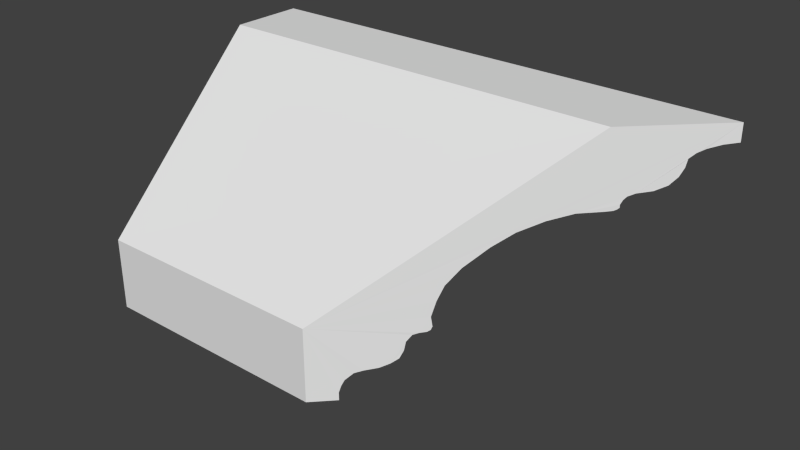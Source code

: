 # Source: list_old_ceiling_edge.blend  (saved by Blender 2.73.0; exported with 4.5.12 LTS)
import bpy
from mathutils import Matrix  # noqa: F401  (used for matrix-valued properties, if any)

bpy.ops.wm.read_factory_settings(use_empty=True)
scene = bpy.context.scene
scene.name = 'Scene'

# ---- collections
col_collection_1 = bpy.data.collections.new('Collection 1'); scene.collection.children.link(col_collection_1)

# ---- world
world_world = bpy.data.worlds.new('World'); scene.world = world_world
world_world.color = (0.05088, 0.05088, 0.05088)
world_world.use_sun_shadow = False
world_world.sun_shadow_jitter_overblur = 0.0
world_world.cycles.sampling_method = 'MANUAL'
world_world.cycles.sample_map_resolution = 256

# ---- meshes
me_plane = bpy.data.meshes.new('Plane')
me_plane.from_pydata([(6.505, -5.293e-05, 0.0002251), (9.329, -5.293e-05, 0.000225), (7.153e-05, 6.524, 0.0002256), (7.153e-05, 9.353, 0.0002257), (0.6516, 9.353, 0.0002257), (0.702, 8.983, 0.0002257), (0.8195, 8.647, 0.0002257), (0.9454, 8.429, 0.0002257), (1.13, 8.269, 0.0002256), (1.424, 8.219, 0.0002256), (1.718, 8.11, 0.0002256), (1.995, 7.908, 0.0002256), (2.163, 7.589, 0.0002256), (2.221, 7.212, 0.0002256), (2.314, 7.027, 0.0002255), (2.431, 6.943, 0.0002255), (2.582, 6.884, 0.0002255), (2.683, 6.884, 0.0002255), (2.742, 6.834, 0.0002255), (2.784, 6.75, 0.0002255), (2.801, 6.574, 0.0002255), (2.826, 5.936, 0.0002255), (3.044, 5.298, 0.0002255), (3.397, 4.66, 0.0002255), (3.867, 4.122, 0.0002254), (4.555, 3.51, 0.0002254), (5.16, 3.14, 0.0002253), (5.714, 2.964, 0.0002253), (6.284, 2.846, 0.0002252), (6.645, 2.888, 0.0002252), (6.771, 2.846, 0.0002252), (6.838, 2.762, 0.0002252), (6.864, 2.586, 0.0002252), (6.931, 2.435, 0.0002252), (7.174, 2.292, 0.0002252), (7.502, 2.25, 0.0002252), (7.795, 2.141, 0.0002251), (7.98, 1.94, 0.0002251), (8.123, 1.679, 0.0002251), (8.198, 1.327, 0.0002251), (8.282, 1.109, 0.0002251), (8.534, 0.8988, 0.0002251), (8.761, 0.8148, 0.0002251), (9.013, 0.7561, 0.000225), (9.315, 0.7561, 0.0002253), (6.505, -0.01795, 9.99), (9.329, -0.01795, 9.99), (7.153e-05, 6.532, 17.05), (7.2e-05, 9.371, 20.11), (0.6516, 9.371, 20.11), (0.702, 9.0, 19.71), (0.8195, 8.663, 19.34), (0.9454, 8.443, 19.11), (1.13, 8.283, 18.93), (1.424, 8.233, 18.88), (1.718, 8.123, 18.76), (1.995, 7.921, 18.54), (2.163, 7.601, 18.2), (2.221, 7.221, 17.79), (2.314, 7.036, 17.59), (2.431, 6.952, 17.5), (2.582, 6.893, 17.44), (2.683, 6.893, 17.44), (2.742, 6.842, 17.38), (2.784, 6.758, 17.29), (2.801, 6.581, 17.1), (2.826, 5.941, 16.41), (3.044, 5.3, 15.72), (3.397, 4.66, 15.03), (3.867, 4.12, 14.45), (4.555, 3.505, 13.79), (5.16, 3.134, 13.39), (5.714, 2.957, 13.2), (6.284, 2.839, 13.07), (6.645, 2.882, 13.11), (6.771, 2.839, 13.07), (6.838, 2.755, 12.98), (6.864, 2.578, 12.79), (6.931, 2.426, 12.62), (7.174, 2.283, 12.47), (7.502, 2.241, 12.42), (7.795, 2.132, 12.31), (7.98, 1.929, 12.09), (8.123, 1.668, 11.81), (8.198, 1.314, 11.43), (8.282, 1.095, 11.19), (8.534, 0.8844, 10.96), (8.761, 0.8001, 10.87), (9.013, 0.7411, 10.81), (9.315, 0.7411, 10.81)], [], [(2, 3, 4, 5, 6, 7, 8, 9, 10, 11, 12, 13, 14, 15, 16, 17, 18, 19, 20, 21, 22, 23, 24, 25, 26, 27, 28, 29, 30, 31, 32, 33, 34, 35, 36, 37, 38, 39, 40, 41, 42, 43, 44, 1, 0), (47, 45, 46, 89, 88, 87, 86, 85, 84, 83, 82, 81, 80, 79, 78, 77, 76, 75, 74, 73, 72, 71, 70, 69, 68, 67, 66, 65, 64, 63, 62, 61, 60, 59, 58, 57, 56, 55, 54, 53, 52, 51, 50, 49, 48), (29, 74, 75, 30), (12, 57, 58, 13), (36, 81, 82, 37), (3, 48, 49, 4), (19, 64, 65, 20), (43, 88, 89, 44), (9, 54, 55, 10), (26, 71, 72, 27), (16, 61, 62, 17), (33, 78, 79, 34), (40, 85, 86, 41), (6, 51, 52, 7), (23, 68, 69, 24), (13, 58, 59, 14), (30, 75, 76, 31), (37, 82, 83, 38), (2, 47, 48, 3), (20, 65, 66, 21), (27, 72, 73, 28), (10, 55, 56, 11), (34, 79, 80, 35), (0, 45, 47, 2), (17, 62, 63, 18), (41, 86, 87, 42), (7, 52, 53, 8), (24, 69, 70, 25), (14, 59, 60, 15), (31, 76, 77, 32), (38, 83, 84, 39), (4, 49, 50, 5), (21, 66, 67, 22), (44, 89, 46, 1), (11, 56, 57, 12), (28, 73, 74, 29), (35, 80, 81, 36), (18, 63, 64, 19), (1, 46, 45, 0), (42, 87, 88, 43), (25, 70, 71, 26), (8, 53, 54, 9), (15, 60, 61, 16), (32, 77, 78, 33), (39, 84, 85, 40), (5, 50, 51, 6), (22, 67, 68, 23)])
_uv = me_plane.uv_layers.new(name='UVMap')
_uv.uv.foreach_set('vector', [0.1525, 0.4922, 0.1328, 0.4728, 0.1374, 0.4682, 0.1403, 0.4704, 0.1435, 0.4719, 0.1458, 0.4725, 0.1482, 0.4723, 0.1506, 0.4706, 0.1534, 0.4691, 0.1567, 0.4677, 0.1595, 0.4656, 0.163, 0.4644, 0.1648, 0.4634, 0.1657, 0.4623, 0.1663, 0.4608, 0.1663, 0.4599, 0.1668, 0.4593, 0.1677, 0.4589, 0.1694, 0.4588, 0.1756, 0.4589, 0.1819, 0.457, 0.1888, 0.455, 0.1957, 0.4546, 0.2047, 0.4552, 0.2114, 0.4568, 0.2168, 0.4585, 0.2224, 0.4596, 0.2259, 0.4591, 0.2272, 0.4595, 0.2278, 0.4604, 0.2281, 0.4621, 0.2287, 0.4635, 0.2311, 0.4649, 0.234, 0.4663, 0.2364, 0.4682, 0.2416, 0.4684, 0.2446, 0.4693, 0.2477, 0.4713, 0.2498, 0.4723, 0.2531, 0.472, 0.2553, 0.471, 0.2575, 0.4696, 0.2597, 0.4675, 0.2646, 0.4723, 0.2445, 0.4922, 0.02029, 0.4546, 0.1125, 0.4546, 0.1327, 0.4746, 0.1277, 0.4794, 0.1256, 0.4772, 0.1233, 0.4759, 0.1211, 0.4749, 0.1178, 0.4746, 0.1157, 0.4755, 0.1127, 0.4775, 0.1098, 0.4785, 0.1068, 0.4793, 0.1046, 0.4811, 0.1018, 0.4824, 0.09957, 0.4837, 0.09894, 0.4851, 0.0987, 0.4867, 0.09808, 0.4875, 0.09691, 0.4879, 0.09359, 0.4875, 0.08831, 0.4885, 0.08319, 0.4901, 0.07685, 0.4917, 0.06836, 0.4922, 0.06179, 0.4918, 0.05532, 0.49, 0.05049, 0.4886, 0.04573, 0.4887, 0.04441, 0.4886, 0.04377, 0.4883, 0.04338, 0.4879, 0.04334, 0.4871, 0.04285, 0.486, 0.04218, 0.4852, 0.03742, 0.483, 0.03406, 0.4819, 0.03138, 0.48, 0.02181, 0.4784, 0.01837, 0.4769, 0.01594, 0.4751, 0.01349, 0.4749, 0.01104, 0.4756, 0.007813, 0.4771, 0.004814, 0.4794, 9.138e-05, 0.4746, 0.1262, 0.001752, 0.1262, 0.4533, 0.1183, 0.4534, 0.1183, 0.001821, 0.2602, 0.0006816, 0.2602, 0.4523, 0.2523, 0.4523, 0.2523, 0.0007471, 0.07102, 0.002225, 0.07103, 0.4538, 0.06314, 0.4539, 0.06314, 0.002292, 0.3311, 9.138e-05, 0.3311, 0.4517, 0.3232, 0.4517, 0.3232, 0.0001501, 0.205, 0.001157, 0.205, 0.4528, 0.1971, 0.4528, 0.1971, 0.001225, 0.01585, 0.002694, 0.01585, 0.4543, 0.007973, 0.4544, 0.007973, 0.00276, 0.2838, 0.0004831, 0.2838, 0.4521, 0.2759, 0.4521, 0.2759, 0.0005496, 0.1498, 0.001564, 0.1498, 0.4532, 0.142, 0.4532, 0.142, 0.001626, 0.2287, 0.0009514, 0.2287, 0.4525, 0.2208, 0.4526, 0.2208, 0.00102, 0.09467, 0.002026, 0.09467, 0.4536, 0.08679, 0.4537, 0.08679, 0.002092, 0.0395, 0.002493, 0.0395, 0.4541, 0.03162, 0.4542, 0.03162, 0.002559, 0.3075, 0.0002816, 0.3075, 0.4519, 0.2996, 0.4519, 0.2996, 0.0003489, 0.1735, 0.0014, 0.1735, 0.453, 0.1656, 0.4531, 0.1656, 0.001457, 0.2523, 0.0007471, 0.2523, 0.4523, 0.2444, 0.4524, 0.2444, 0.000815, 0.1183, 0.001821, 0.1183, 0.4534, 0.1104, 0.4535, 0.1104, 0.001889, 0.06314, 0.002292, 0.06314, 0.4539, 0.05526, 0.454, 0.05526, 0.002359, 0.3596, 9.143e-05, 0.3596, 0.9999, 0.3313, 0.9999, 0.3313, 9.138e-05, 0.1971, 0.001225, 0.1971, 0.4528, 0.1892, 0.4529, 0.1892, 0.001285, 0.142, 0.001626, 0.142, 0.4532, 0.1341, 0.4533, 0.1341, 0.001687, 0.2759, 0.0005496, 0.2759, 0.4521, 0.2681, 0.4522, 0.2681, 0.0006157, 0.08679, 0.002092, 0.08679, 0.4537, 0.07891, 0.4538, 0.07891, 0.002159, 0.4513, 9.165e-05, 0.4513, 0.9999, 0.3596, 0.9999, 0.3596, 9.143e-05, 0.2208, 0.00102, 0.2208, 0.4526, 0.2129, 0.4527, 0.2129, 0.001089, 0.03162, 0.002559, 0.03162, 0.4542, 0.02374, 0.4542, 0.02374, 0.002626, 0.2996, 0.0003489, 0.2996, 0.4519, 0.2917, 0.452, 0.2917, 0.0004163, 0.1656, 0.001457, 0.1656, 0.4531, 0.1577, 0.4531, 0.1577, 0.001507, 0.2444, 0.000815, 0.2444, 0.4524, 0.2365, 0.4525, 0.2365, 0.0008833, 0.1104, 0.001889, 0.1104, 0.4535, 0.1026, 0.4536, 0.1026, 0.001957, 0.05526, 0.002359, 0.05526, 0.454, 0.04738, 0.454, 0.04738, 0.002425, 0.3232, 0.0001501, 0.3232, 0.4517, 0.3154, 0.4518, 0.3154, 0.0002157, 0.1892, 0.001285, 0.1892, 0.4529, 0.1814, 0.4529, 0.1814, 0.001343, 0.007973, 0.00276, 0.007973, 0.4544, 9.139e-05, 0.4544, 9.138e-05, 0.002819, 0.2681, 0.0006157, 0.2681, 0.4522, 0.2602, 0.4523, 0.2602, 0.0006816, 0.1341, 0.001687, 0.1341, 0.4533, 0.1262, 0.4533, 0.1262, 0.001752, 0.07891, 0.002159, 0.07891, 0.4538, 0.07103, 0.4538, 0.07102, 0.002225, 0.2129, 0.001089, 0.2129, 0.4527, 0.205, 0.4528, 0.205, 0.001157, 0.4795, 9.17e-05, 0.4795, 0.9999, 0.4513, 0.9999, 0.4513, 9.165e-05, 0.02374, 0.002626, 0.02374, 0.4542, 0.01585, 0.4543, 0.01585, 0.002694, 0.1577, 0.001507, 0.1577, 0.4531, 0.1498, 0.4532, 0.1498, 0.001564, 0.2917, 0.0004163, 0.2917, 0.452, 0.2838, 0.4521, 0.2838, 0.0004831, 0.2365, 0.0008833, 0.2365, 0.4525, 0.2287, 0.4525, 0.2287, 0.0009514, 0.1026, 0.001957, 0.1026, 0.4536, 0.09467, 0.4536, 0.09467, 0.002026, 0.04738, 0.002425, 0.04738, 0.454, 0.0395, 0.4541, 0.0395, 0.002493, 0.3154, 0.0002157, 0.3154, 0.4518, 0.3075, 0.4519, 0.3075, 0.0002816, 0.1814, 0.001343, 0.1814, 0.4529, 0.1735, 0.453, 0.1735, 0.0014])
_uv.active_render = True
_uv = me_plane.uv_layers.new(name='UVMap.001')
_uv.uv.foreach_set('vector', [0.1535, 0.882, 0.2095, 0.866, 0.2226, 0.8698, 0.2163, 0.8721, 0.2119, 0.8747, 0.2101, 0.8767, 0.2106, 0.8786, 0.2153, 0.8806, 0.219, 0.8829, 0.2204, 0.8856, 0.2174, 0.8884, 0.2111, 0.8909, 0.2092, 0.8924, 0.2099, 0.8936, 0.2117, 0.8948, 0.2137, 0.8953, 0.2138, 0.896, 0.213, 0.8967, 0.2098, 0.8978, 0.1977, 0.9015, 0.1893, 0.9064, 0.1836, 0.912, 0.1822, 0.9177, 0.1836, 0.9251, 0.1882, 0.9307, 0.1956, 0.9348, 0.2045, 0.9388, 0.2124, 0.9406, 0.214, 0.9415, 0.2137, 0.9424, 0.2107, 0.9435, 0.209, 0.9448, 0.211, 0.947, 0.2166, 0.9491, 0.2202, 0.9514, 0.2198, 0.9536, 0.2175, 0.9559, 0.212, 0.9583, 0.2093, 0.96, 0.2101, 0.9626, 0.2129, 0.9644, 0.2167, 0.9662, 0.2226, 0.9679, 0.2093, 0.9719, 0.1538, 0.9557, 0.02813, 0.9558, 0.02845, 0.8821, 0.08395, 0.866, 0.09724, 0.8699, 0.0913, 0.8716, 0.08752, 0.8734, 0.08473, 0.8752, 0.08393, 0.8778, 0.08661, 0.8795, 0.0921, 0.8819, 0.09445, 0.8842, 0.09481, 0.8864, 0.0912, 0.8887, 0.0856, 0.8908, 0.08364, 0.893, 0.08531, 0.8943, 0.08831, 0.8954, 0.08865, 0.8963, 0.08701, 0.8972, 0.07908, 0.8991, 0.07019, 0.903, 0.06279, 0.9071, 0.05823, 0.9127, 0.05683, 0.9201, 0.05823, 0.9258, 0.06394, 0.9314, 0.07229, 0.9363, 0.08443, 0.94, 0.08759, 0.9411, 0.08843, 0.9419, 0.08827, 0.9425, 0.08629, 0.9431, 0.08449, 0.9442, 0.08384, 0.9454, 0.08568, 0.947, 0.09201, 0.9494, 0.09503, 0.9522, 0.09357, 0.9549, 0.08996, 0.9572, 0.08518, 0.9592, 0.08471, 0.9611, 0.08656, 0.9631, 0.0909, 0.9657, 0.09724, 0.9681, 0.08413, 0.9719, 0.8832, 0.5344, 0.02813, 0.5344, 0.02813, 0.5309, 0.8832, 0.5309, 0.8832, 0.7271, 0.02813, 0.7271, 0.02813, 0.7179, 0.8832, 0.7179, 0.8832, 0.4948, 0.02813, 0.4948, 0.02813, 0.4867, 0.8832, 0.4867, 0.8832, 0.8097, 0.02813, 0.8097, 0.02813, 0.7959, 0.8832, 0.7959, 0.8832, 0.6964, 0.02813, 0.6964, 0.02813, 0.6923, 0.8832, 0.6923, 0.8832, 0.4401, 0.02813, 0.4401, 0.02813, 0.4339, 0.8832, 0.4339, 0.8832, 0.7558, 0.02813, 0.7558, 0.02813, 0.7474, 0.8832, 0.7474, 0.8832, 0.5704, 0.02813, 0.5704, 0.02813, 0.5552, 0.8832, 0.5552, 0.8832, 0.7034, 0.02813, 0.7034, 0.02813, 0.7014, 0.8832, 0.7014, 0.8832, 0.5188, 0.02813, 0.5188, 0.02813, 0.5108, 0.8832, 0.5108, 0.8832, 0.4627, 0.02813, 0.4627, 0.02813, 0.453, 0.8832, 0.453, 0.8832, 0.7774, 0.02813, 0.7774, 0.02813, 0.7701, 0.8832, 0.7701, 0.8832, 0.6392, 0.02813, 0.6392, 0.02813, 0.618, 0.8832, 0.618, 0.8832, 0.7179, 0.02813, 0.7179, 0.02813, 0.712, 0.8832, 0.712, 0.8832, 0.5309, 0.02813, 0.5309, 0.02813, 0.5277, 0.8832, 0.5277, 0.8832, 0.4867, 0.02813, 0.4867, 0.02813, 0.4782, 0.8832, 0.4782, 0.8832, 0.08722, 0.02813, 0.08722, 0.02813, 0.02813, 0.8832, 0.02813, 0.8832, 0.6923, 0.02813, 0.6923, 0.02813, 0.6782, 0.8832, 0.6782, 0.8832, 0.5552, 0.02813, 0.5552, 0.02813, 0.5409, 0.8832, 0.5409, 0.8832, 0.7474, 0.02813, 0.7474, 0.02813, 0.7374, 0.8832, 0.7374, 0.8832, 0.5108, 0.02813, 0.5108, 0.02813, 0.5031, 0.8832, 0.5031, 0.8832, 0.3594, 0.02813, 0.3594, 0.02813, 0.08722, 0.8832, 0.08722, 0.8832, 0.7014, 0.02813, 0.7014, 0.02813, 0.6991, 0.8832, 0.6991, 0.8832, 0.453, 0.02813, 0.453, 0.02813, 0.4465, 0.8832, 0.4465, 0.8832, 0.7701, 0.02813, 0.7701, 0.02813, 0.7629, 0.8832, 0.7629, 0.8832, 0.618, 0.02813, 0.618, 0.02813, 0.5907, 0.8832, 0.5907, 0.8832, 0.712, 0.02813, 0.712, 0.02813, 0.7078, 0.8832, 0.7078, 0.8832, 0.5277, 0.02813, 0.5277, 0.02813, 0.5235, 0.8832, 0.5235, 0.8832, 0.4782, 0.02813, 0.4782, 0.02813, 0.4691, 0.8832, 0.4691, 0.8832, 0.7959, 0.02813, 0.7959, 0.02813, 0.787, 0.8832, 0.787, 0.8832, 0.6782, 0.02813, 0.6782, 0.02813, 0.66, 0.8832, 0.66, 0.8832, 0.4339, 0.02813, 0.4339, 0.02813, 0.419, 0.8832, 0.419, 0.8832, 0.7374, 0.02813, 0.7374, 0.02813, 0.7271, 0.8832, 0.7271, 0.8832, 0.5409, 0.02813, 0.5409, 0.02813, 0.5344, 0.8832, 0.5344, 0.8832, 0.5031, 0.02813, 0.5031, 0.02813, 0.4948, 0.8832, 0.4948, 0.8832, 0.6991, 0.02813, 0.6991, 0.02813, 0.6964, 0.8832, 0.6964, 0.8832, 0.419, 0.02813, 0.419, 0.02813, 0.3594, 0.8832, 0.3594, 0.8832, 0.4465, 0.02813, 0.4465, 0.02813, 0.4401, 0.8832, 0.4401, 0.8832, 0.5907, 0.02813, 0.5907, 0.02813, 0.5704, 0.8832, 0.5704, 0.8832, 0.7629, 0.02813, 0.7629, 0.02813, 0.7558, 0.8832, 0.7558, 0.8832, 0.7078, 0.02813, 0.7078, 0.02813, 0.7034, 0.8832, 0.7034, 0.8832, 0.5235, 0.02813, 0.5235, 0.02813, 0.5188, 0.8832, 0.5188, 0.8832, 0.4691, 0.02813, 0.4691, 0.02813, 0.4627, 0.8832, 0.4627, 0.8832, 0.787, 0.02813, 0.787, 0.02813, 0.7774, 0.8832, 0.7774, 0.8832, 0.66, 0.02813, 0.66, 0.02813, 0.6392, 0.8832, 0.6392])
me_plane.use_remesh_preserve_volume = False
me_plane.use_remesh_preserve_attributes = False
me_plane.use_mirror_vertex_groups = False
me_plane.update()

# ---- objects
ob_plane = bpy.data.objects.new('Plane', me_plane)

# ---- transforms, parenting, visibility, modifiers, constraints
ob_plane.location = (0.0, 0.0, 0.0)
ob_plane.rotation_euler = (-0.0, 1.571, 0.0)
ob_plane.scale = (1.07, 1.077, 1.0)
ob_plane.lineart.crease_threshold = 0.0

# ---- collection membership
col_collection_1.objects.link(ob_plane)

# ---- scene / render settings (as saved in the file)
scene.frame_start = 1; scene.frame_end = 250; scene.frame_set(1)
scene.render.engine = 'BLENDER_EEVEE_NEXT'
scene.render.resolution_percentage = 50
scene.render.dither_intensity = 0.0
scene.cycles.use_denoising = False
scene.cycles.samples = 10
scene.cycles.sampling_pattern = 'TABULATED_SOBOL'
scene.cycles.light_sampling_threshold = 0.0
scene.cycles.use_adaptive_sampling = False
scene.cycles.use_light_tree = False
scene.cycles.blur_glossy = 0.0
scene.cycles.pixel_filter_type = 'GAUSSIAN'
scene.cycles.sample_clamp_indirect = 0.0
scene.view_settings.view_transform = 'Standard'
bpy.context.view_layer.update()

# ---- added for rendering (the .blend has no active camera and no usable light): camera, sun
cam_auto = bpy.data.cameras.new('AutoCamera')
cam_auto.lens = 50.0
cam_auto.sensor_width = 36.0
cam_auto.clip_end = 1000.0
ob_auto_camera = bpy.data.objects.new('AutoCamera', cam_auto)
scene.collection.objects.link(ob_auto_camera)
ob_auto_camera.location = (32.8331, -22.298, 13.2325)
ob_auto_camera.rotation_euler = (1.09748, -7.21219e-08, 0.694738)
scene.camera = ob_auto_camera
light_auto_sun = bpy.data.lights.new('AutoSun', 'SUN')
light_auto_sun.energy = 3.0
light_auto_sun.angle = 0.0523599
ob_auto_sun = bpy.data.objects.new('AutoSun', light_auto_sun)
scene.collection.objects.link(ob_auto_sun)
ob_auto_sun.rotation_euler = (0.872665, 0.174533, 0.523599)
bpy.context.view_layer.update()
